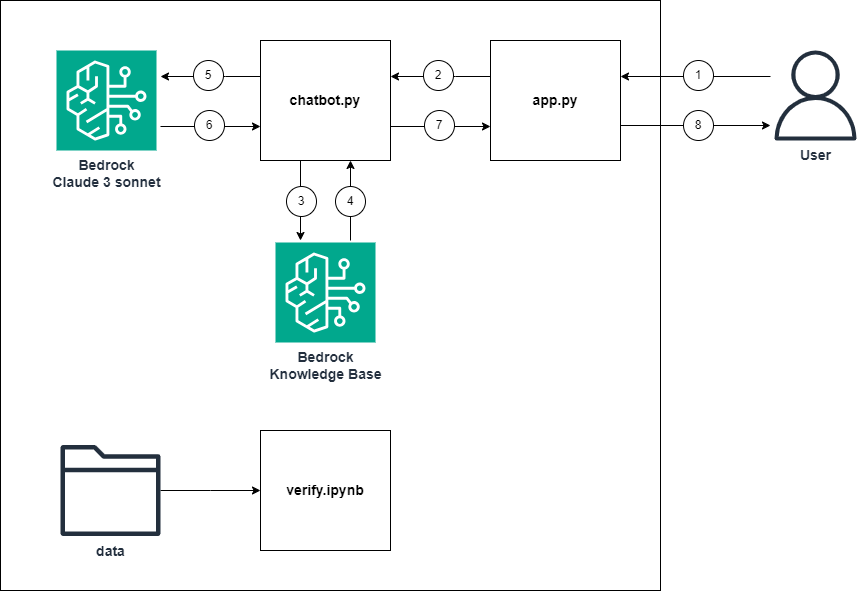

The diagram above was exported from draw.io. Its source (the exported page's mxGraphModel, read from the mxfile embedded in the PNG):
<mxGraphModel dx="2391" dy="1206" grid="1" gridSize="10" guides="1" tooltips="1" connect="1" arrows="1" fold="1" page="1" pageScale="1" pageWidth="1600" pageHeight="900" math="0" shadow="0">
  <root>
    <mxCell id="0" />
    <mxCell id="1" parent="0" />
    <mxCell id="CLZXXBd0Ioex34PG58kj-31" value="" style="rounded=0;whiteSpace=wrap;html=1;" vertex="1" parent="1">
      <mxGeometry x="40" y="40" width="660" height="590" as="geometry" />
    </mxCell>
    <mxCell id="CLZXXBd0Ioex34PG58kj-3" value="&lt;b&gt;&lt;font style=&quot;font-size: 14px;&quot;&gt;User&lt;/font&gt;&lt;/b&gt;" style="sketch=0;outlineConnect=0;fontColor=#232F3E;gradientColor=none;fillColor=#232F3D;strokeColor=none;dashed=0;verticalLabelPosition=bottom;verticalAlign=top;align=center;html=1;fontSize=12;fontStyle=0;aspect=fixed;pointerEvents=1;shape=mxgraph.aws4.user;" vertex="1" parent="1">
      <mxGeometry x="810" y="90" width="90" height="90" as="geometry" />
    </mxCell>
    <mxCell id="CLZXXBd0Ioex34PG58kj-4" value="&lt;b&gt;&lt;font style=&quot;font-size: 14px;&quot;&gt;chatbot.py&lt;br&gt;&lt;/font&gt;&lt;/b&gt;" style="rounded=0;whiteSpace=wrap;html=1;" vertex="1" parent="1">
      <mxGeometry x="300" y="80" width="130" height="120" as="geometry" />
    </mxCell>
    <mxCell id="CLZXXBd0Ioex34PG58kj-20" style="edgeStyle=orthogonalEdgeStyle;rounded=0;orthogonalLoop=1;jettySize=auto;html=1;entryX=0.5;entryY=1;entryDx=0;entryDy=0;" edge="1" parent="1">
      <mxGeometry relative="1" as="geometry">
        <mxPoint x="390" y="280" as="sourcePoint" />
        <mxPoint x="390" y="200" as="targetPoint" />
      </mxGeometry>
    </mxCell>
    <mxCell id="CLZXXBd0Ioex34PG58kj-6" value="&lt;b&gt;&lt;font style=&quot;font-size: 14px;&quot;&gt;Bedrock&lt;/font&gt;&lt;/b&gt;&lt;div&gt;&lt;b&gt;&lt;font style=&quot;font-size: 14px;&quot;&gt;Knowledge Base&lt;/font&gt;&lt;/b&gt;&lt;/div&gt;" style="sketch=0;points=[[0,0,0],[0.25,0,0],[0.5,0,0],[0.75,0,0],[1,0,0],[0,1,0],[0.25,1,0],[0.5,1,0],[0.75,1,0],[1,1,0],[0,0.25,0],[0,0.5,0],[0,0.75,0],[1,0.25,0],[1,0.5,0],[1,0.75,0]];outlineConnect=0;fontColor=#232F3E;fillColor=#01A88D;strokeColor=#ffffff;dashed=0;verticalLabelPosition=bottom;verticalAlign=top;align=center;html=1;fontSize=12;fontStyle=0;aspect=fixed;shape=mxgraph.aws4.resourceIcon;resIcon=mxgraph.aws4.bedrock;" vertex="1" parent="1">
      <mxGeometry x="315" y="282" width="100" height="100" as="geometry" />
    </mxCell>
    <mxCell id="CLZXXBd0Ioex34PG58kj-11" style="edgeStyle=orthogonalEdgeStyle;rounded=0;orthogonalLoop=1;jettySize=auto;html=1;entryX=0;entryY=0.5;entryDx=0;entryDy=0;" edge="1" parent="1">
      <mxGeometry relative="1" as="geometry">
        <mxPoint x="200" y="166" as="sourcePoint" />
        <mxPoint x="300" y="166" as="targetPoint" />
      </mxGeometry>
    </mxCell>
    <mxCell id="CLZXXBd0Ioex34PG58kj-7" value="&lt;b&gt;&lt;font style=&quot;font-size: 14px;&quot;&gt;Bedrock&lt;/font&gt;&lt;/b&gt;&lt;div&gt;&lt;b style=&quot;background-color: initial;&quot;&gt;&lt;font style=&quot;font-size: 14px;&quot;&gt;Claude 3 sonnet&lt;/font&gt;&lt;/b&gt;&lt;/div&gt;" style="sketch=0;points=[[0,0,0],[0.25,0,0],[0.5,0,0],[0.75,0,0],[1,0,0],[0,1,0],[0.25,1,0],[0.5,1,0],[0.75,1,0],[1,1,0],[0,0.25,0],[0,0.5,0],[0,0.75,0],[1,0.25,0],[1,0.5,0],[1,0.75,0]];outlineConnect=0;fontColor=#232F3E;fillColor=#01A88D;strokeColor=#ffffff;dashed=0;verticalLabelPosition=bottom;verticalAlign=top;align=center;html=1;fontSize=12;fontStyle=0;aspect=fixed;shape=mxgraph.aws4.resourceIcon;resIcon=mxgraph.aws4.bedrock;" vertex="1" parent="1">
      <mxGeometry x="96" y="90" width="100" height="100" as="geometry" />
    </mxCell>
    <mxCell id="CLZXXBd0Ioex34PG58kj-9" style="edgeStyle=orthogonalEdgeStyle;rounded=0;orthogonalLoop=1;jettySize=auto;html=1;" edge="1" parent="1">
      <mxGeometry relative="1" as="geometry">
        <mxPoint x="300" y="116" as="sourcePoint" />
        <mxPoint x="200" y="116" as="targetPoint" />
        <Array as="points">
          <mxPoint x="265" y="116" />
          <mxPoint x="265" y="116" />
        </Array>
      </mxGeometry>
    </mxCell>
    <mxCell id="CLZXXBd0Ioex34PG58kj-10" style="edgeStyle=orthogonalEdgeStyle;rounded=0;orthogonalLoop=1;jettySize=auto;html=1;" edge="1" parent="1">
      <mxGeometry relative="1" as="geometry">
        <mxPoint x="810" y="116" as="sourcePoint" />
        <mxPoint x="660" y="115" as="targetPoint" />
        <Array as="points">
          <mxPoint x="660" y="116" />
        </Array>
      </mxGeometry>
    </mxCell>
    <mxCell id="CLZXXBd0Ioex34PG58kj-12" style="edgeStyle=orthogonalEdgeStyle;rounded=0;orthogonalLoop=1;jettySize=auto;html=1;" edge="1" parent="1">
      <mxGeometry relative="1" as="geometry">
        <mxPoint x="660" y="165" as="sourcePoint" />
        <mxPoint x="810" y="165" as="targetPoint" />
      </mxGeometry>
    </mxCell>
    <mxCell id="CLZXXBd0Ioex34PG58kj-19" style="edgeStyle=orthogonalEdgeStyle;rounded=0;orthogonalLoop=1;jettySize=auto;html=1;entryX=0.5;entryY=0;entryDx=0;entryDy=0;entryPerimeter=0;" edge="1" parent="1">
      <mxGeometry relative="1" as="geometry">
        <mxPoint x="340" y="200" as="sourcePoint" />
        <mxPoint x="340" y="280" as="targetPoint" />
      </mxGeometry>
    </mxCell>
    <mxCell id="CLZXXBd0Ioex34PG58kj-24" value="3" style="ellipse;whiteSpace=wrap;html=1;aspect=fixed;" vertex="1" parent="1">
      <mxGeometry x="326" y="226" width="30" height="30" as="geometry" />
    </mxCell>
    <mxCell id="CLZXXBd0Ioex34PG58kj-25" value="4" style="ellipse;whiteSpace=wrap;html=1;aspect=fixed;" vertex="1" parent="1">
      <mxGeometry x="375" y="226" width="30" height="30" as="geometry" />
    </mxCell>
    <mxCell id="CLZXXBd0Ioex34PG58kj-26" value="5" style="ellipse;whiteSpace=wrap;html=1;aspect=fixed;" vertex="1" parent="1">
      <mxGeometry x="233" y="100" width="30" height="30" as="geometry" />
    </mxCell>
    <mxCell id="CLZXXBd0Ioex34PG58kj-27" value="6" style="ellipse;whiteSpace=wrap;html=1;aspect=fixed;" vertex="1" parent="1">
      <mxGeometry x="234" y="150" width="30" height="30" as="geometry" />
    </mxCell>
    <mxCell id="CLZXXBd0Ioex34PG58kj-28" value="8" style="ellipse;whiteSpace=wrap;html=1;aspect=fixed;" vertex="1" parent="1">
      <mxGeometry x="723" y="150" width="30" height="30" as="geometry" />
    </mxCell>
    <mxCell id="CLZXXBd0Ioex34PG58kj-23" value="1" style="ellipse;whiteSpace=wrap;html=1;aspect=fixed;" vertex="1" parent="1">
      <mxGeometry x="723" y="100" width="30" height="30" as="geometry" />
    </mxCell>
    <mxCell id="CLZXXBd0Ioex34PG58kj-33" value="&lt;span style=&quot;font-size: 14px;&quot;&gt;&lt;b&gt;app.py&lt;/b&gt;&lt;/span&gt;" style="rounded=0;whiteSpace=wrap;html=1;" vertex="1" parent="1">
      <mxGeometry x="530" y="80" width="130" height="120" as="geometry" />
    </mxCell>
    <mxCell id="CLZXXBd0Ioex34PG58kj-35" style="edgeStyle=orthogonalEdgeStyle;rounded=0;orthogonalLoop=1;jettySize=auto;html=1;entryX=0;entryY=0.5;entryDx=0;entryDy=0;" edge="1" parent="1">
      <mxGeometry relative="1" as="geometry">
        <mxPoint x="430" y="166" as="sourcePoint" />
        <mxPoint x="530" y="166" as="targetPoint" />
      </mxGeometry>
    </mxCell>
    <mxCell id="CLZXXBd0Ioex34PG58kj-36" style="edgeStyle=orthogonalEdgeStyle;rounded=0;orthogonalLoop=1;jettySize=auto;html=1;" edge="1" parent="1">
      <mxGeometry relative="1" as="geometry">
        <mxPoint x="530" y="116" as="sourcePoint" />
        <mxPoint x="430" y="116" as="targetPoint" />
        <Array as="points">
          <mxPoint x="495" y="116" />
          <mxPoint x="495" y="116" />
        </Array>
      </mxGeometry>
    </mxCell>
    <mxCell id="CLZXXBd0Ioex34PG58kj-37" value="2" style="ellipse;whiteSpace=wrap;html=1;aspect=fixed;" vertex="1" parent="1">
      <mxGeometry x="463" y="100" width="30" height="30" as="geometry" />
    </mxCell>
    <mxCell id="CLZXXBd0Ioex34PG58kj-38" value="7" style="ellipse;whiteSpace=wrap;html=1;aspect=fixed;" vertex="1" parent="1">
      <mxGeometry x="464" y="150" width="30" height="30" as="geometry" />
    </mxCell>
    <mxCell id="CLZXXBd0Ioex34PG58kj-39" value="&lt;b&gt;&lt;font style=&quot;font-size: 14px;&quot;&gt;verify.ipynb&lt;br&gt;&lt;/font&gt;&lt;/b&gt;" style="rounded=0;whiteSpace=wrap;html=1;" vertex="1" parent="1">
      <mxGeometry x="300" y="470" width="130" height="120" as="geometry" />
    </mxCell>
    <mxCell id="CLZXXBd0Ioex34PG58kj-42" style="edgeStyle=orthogonalEdgeStyle;rounded=0;orthogonalLoop=1;jettySize=auto;html=1;entryX=0;entryY=0.5;entryDx=0;entryDy=0;" edge="1" parent="1" source="CLZXXBd0Ioex34PG58kj-40" target="CLZXXBd0Ioex34PG58kj-39">
      <mxGeometry relative="1" as="geometry" />
    </mxCell>
    <mxCell id="CLZXXBd0Ioex34PG58kj-40" value="&lt;font style=&quot;font-size: 14px;&quot;&gt;&lt;b&gt;data&lt;/b&gt;&lt;/font&gt;" style="sketch=0;outlineConnect=0;fontColor=#232F3E;gradientColor=none;fillColor=#232F3D;strokeColor=none;dashed=0;verticalLabelPosition=bottom;verticalAlign=top;align=center;html=1;fontSize=12;fontStyle=0;aspect=fixed;pointerEvents=1;shape=mxgraph.aws4.folder;" vertex="1" parent="1">
      <mxGeometry x="100" y="484.49" width="100" height="91.03" as="geometry" />
    </mxCell>
  </root>
</mxGraphModel>